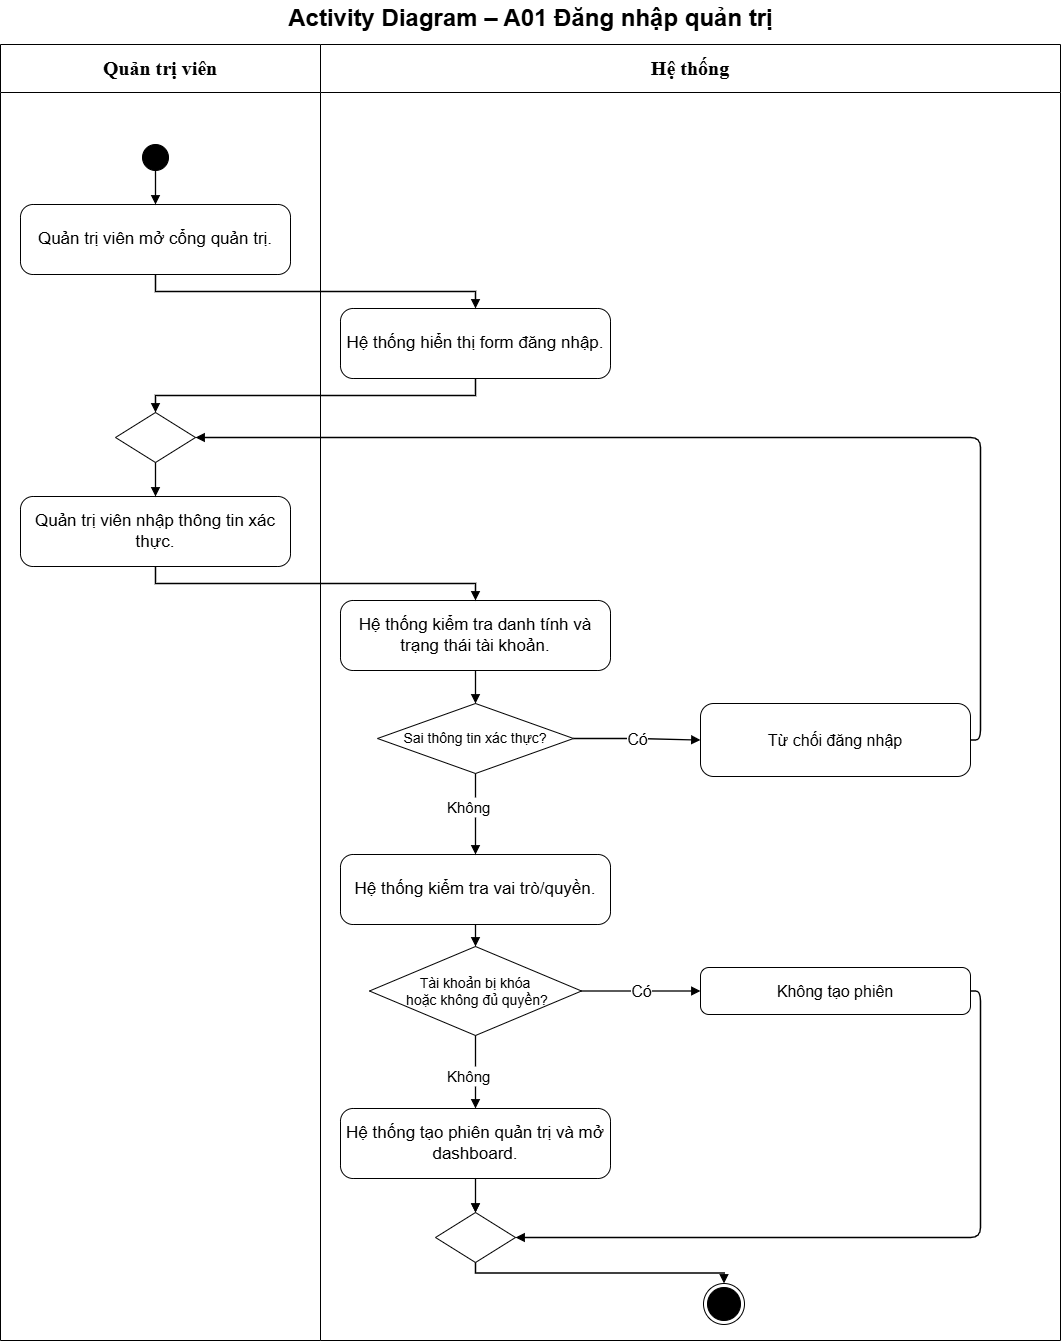

The diagram above was exported from draw.io. Its source (the exported page's mxGraphModel, read from the mxfile embedded in the PNG):
<mxGraphModel dx="2650" dy="1611" grid="0" gridSize="10" guides="1" tooltips="1" connect="1" arrows="1" fold="1" page="1" pageScale="1" pageWidth="1100" pageHeight="1386" math="0" shadow="0">
  <root>
    <mxCell id="0" />
    <mxCell id="1" parent="0" />
    <mxCell id="c3" parent="1" style="swimlane;whiteSpace=wrap;html=1;fontSize=18;startSize=48;swimlaneFillColor=#ffffff;fontFamily=Helvetica;collapsible=0" value="&lt;b&gt;&lt;font face=&quot;Times New Roman&quot; style=&quot;font-size: 20px;&quot;&gt;Quản trị viên&lt;/font&gt;&lt;/b&gt;" vertex="1">
      <mxGeometry height="1296" width="320" x="20" y="56" as="geometry" />
    </mxCell>
    <mxCell id="c4" parent="1" style="swimlane;whiteSpace=wrap;html=1;fontSize=18;startSize=48;swimlaneFillColor=#ffffff;fontFamily=Helvetica;collapsible=0" value="&lt;b&gt;&lt;font face=&quot;Times New Roman&quot; style=&quot;font-size: 20px;&quot;&gt;Hệ thống&lt;/font&gt;&lt;/b&gt;" vertex="1">
      <mxGeometry height="1296" width="740" x="340" y="56" as="geometry" />
    </mxCell>
    <mxCell id="c17" parent="c4" style="rhombus;whiteSpace=wrap;html=1;fontSize=14;fontFamily=Helvetica" value="Sai thông tin xác thực?" vertex="1">
      <mxGeometry height="70" width="196" x="57" y="659" as="geometry" />
    </mxCell>
    <mxCell id="c19" parent="c4" style="rounded=1;arcSize=18;whiteSpace=wrap;html=1;fontSize=16;fontFamily=Helvetica" value="Từ chối đăng nhập" vertex="1">
      <mxGeometry height="73" width="270" x="380" y="659" as="geometry" />
    </mxCell>
    <mxCell id="c20" edge="1" parent="c4" source="c17" style="edgeStyle=orthogonalEdgeStyle;rounded=0;html=1;endArrow=block;endFill=1;strokeWidth=1.3;fontSize=16;labelBackgroundColor=#ffffff;exitX=1;exitY=0.5;entryX=0;entryY=0.5" target="c19" value="Có">
      <mxGeometry relative="1" as="geometry" />
    </mxCell>
    <mxCell id="c24" parent="c4" style="rhombus;whiteSpace=wrap;html=1;fontSize=14;fontFamily=Helvetica" value="Tài khoản bị khóa&lt;div&gt;&amp;nbsp;hoặc không đủ quyền?&lt;/div&gt;" vertex="1">
      <mxGeometry height="89" width="212" x="49" y="902" as="geometry" />
    </mxCell>
    <mxCell id="c28" parent="c4" style="text;html=1;align=left;verticalAlign=middle;fontSize=15" value="Không" vertex="1">
      <mxGeometry height="20" width="60" x="125" y="1022" as="geometry" />
    </mxCell>
    <mxCell id="yMBnySl5mA7olQxNO1gf-3" edge="1" parent="c4" source="c24" style="edgeStyle=orthogonalEdgeStyle;rounded=0;html=1;endArrow=none;endFill=0;strokeWidth=1.3;fontSize=16;labelBackgroundColor=#ffffff;exitX=0.5;exitY=1;" target="c28" value="">
      <mxGeometry relative="1" as="geometry">
        <mxPoint x="155" y="991" as="sourcePoint" />
        <mxPoint x="155" y="1064" as="targetPoint" />
      </mxGeometry>
    </mxCell>
    <mxCell id="c26" parent="c4" style="rounded=1;arcSize=18;whiteSpace=wrap;html=1;fontSize=16;fontFamily=Helvetica" value="Không tạo phiên" vertex="1">
      <mxGeometry height="47" width="270" x="380" y="923" as="geometry" />
    </mxCell>
    <mxCell id="c27" edge="1" parent="c4" source="c24" style="edgeStyle=orthogonalEdgeStyle;rounded=0;html=1;endArrow=block;endFill=1;strokeWidth=1.3;fontSize=16;labelBackgroundColor=#ffffff;exitX=1;exitY=0.5;entryX=0;entryY=0.5" target="c26" value="Có">
      <mxGeometry relative="1" as="geometry" />
    </mxCell>
    <mxCell id="c34" parent="c4" style="ellipse;html=1;shape=endState;fillColor=#000000;strokeColor=#000000" value="" vertex="1">
      <mxGeometry height="41" width="41" x="383" y="1239" as="geometry" />
    </mxCell>
    <mxCell id="c5" parent="1" style="text;html=1;align=center;verticalAlign=middle;fontSize=24;fontStyle=1;fontFamily=Helvetica" value="Activity Diagram – A01 Đăng nhập quản trị" vertex="1">
      <mxGeometry height="36" width="1060" x="20" y="12" as="geometry" />
    </mxCell>
    <mxCell id="c6" parent="1" style="ellipse;fillColor=#000000;strokeColor=#000000;html=1" value="" vertex="1">
      <mxGeometry height="26" width="26" x="162" y="156" as="geometry" />
    </mxCell>
    <mxCell id="c7" parent="1" style="rounded=1;arcSize=18;whiteSpace=wrap;html=1;fontSize=17;fontFamily=Helvetica" value="Quản trị viên mở cổng quản trị." vertex="1">
      <mxGeometry height="70" width="270" x="40" y="216" as="geometry" />
    </mxCell>
    <mxCell id="c8" edge="1" parent="1" source="c6" style="edgeStyle=orthogonalEdgeStyle;rounded=0;html=1;endArrow=block;endFill=1;strokeColor=#000000;strokeWidth=1.3;fontSize=16;labelBackgroundColor=#ffffff;exitX=0.5;exitY=1;entryX=0.5;entryY=0" target="c7" value="">
      <mxGeometry relative="1" as="geometry" />
    </mxCell>
    <mxCell id="c9" parent="1" style="rounded=1;arcSize=18;whiteSpace=wrap;html=1;fontSize=17;fontFamily=Helvetica" value="Hệ thống hiển thị form đăng nhập." vertex="1">
      <mxGeometry height="70" width="270" x="360" y="320" as="geometry" />
    </mxCell>
    <mxCell id="c10" edge="1" parent="1" source="c7" style="edgeStyle=orthogonalEdgeStyle;rounded=0;html=1;endArrow=block;endFill=1;strokeWidth=1.3;fontSize=16;labelBackgroundColor=#ffffff;exitX=0.5;exitY=1;entryX=0.5;entryY=0" target="c9" value="">
      <mxGeometry relative="1" as="geometry" />
    </mxCell>
    <mxCell id="c11" parent="1" style="rhombus;html=1;" value="" vertex="1">
      <mxGeometry height="50" width="80" x="135" y="424" as="geometry" />
    </mxCell>
    <mxCell id="c12" edge="1" parent="1" source="c9" style="edgeStyle=orthogonalEdgeStyle;rounded=0;html=1;endArrow=block;endFill=1;strokeWidth=1.3;fontSize=16;labelBackgroundColor=#ffffff;exitX=0.5;exitY=1;entryX=0.5;entryY=0" target="c11" value="">
      <mxGeometry relative="1" as="geometry" />
    </mxCell>
    <mxCell id="c13" parent="1" style="rounded=1;arcSize=18;whiteSpace=wrap;html=1;fontSize=17;fontFamily=Helvetica" value="Quản trị viên nhập thông tin xác thực." vertex="1">
      <mxGeometry height="70" width="270" x="40" y="508" as="geometry" />
    </mxCell>
    <mxCell id="c14" edge="1" parent="1" source="c11" style="edgeStyle=orthogonalEdgeStyle;rounded=0;html=1;endArrow=block;endFill=1;strokeWidth=1.3;fontSize=16;labelBackgroundColor=#ffffff;exitX=0.5;exitY=1;entryX=0.5;entryY=0" target="c13" value="">
      <mxGeometry relative="1" as="geometry" />
    </mxCell>
    <mxCell id="c15" parent="1" style="rounded=1;arcSize=18;whiteSpace=wrap;html=1;fontSize=17;fontFamily=Helvetica" value="Hệ thống kiểm tra danh tính và trạng thái tài khoản." vertex="1">
      <mxGeometry height="70" width="270" x="360" y="612" as="geometry" />
    </mxCell>
    <mxCell id="c16" edge="1" parent="1" source="c13" style="edgeStyle=orthogonalEdgeStyle;rounded=0;html=1;endArrow=block;endFill=1;strokeWidth=1.3;fontSize=16;labelBackgroundColor=#ffffff;exitX=0.5;exitY=1;entryX=0.5;entryY=0" target="c15" value="">
      <mxGeometry relative="1" as="geometry" />
    </mxCell>
    <mxCell id="c18" edge="1" parent="1" source="c15" style="edgeStyle=orthogonalEdgeStyle;rounded=0;html=1;endArrow=block;endFill=1;strokeWidth=1.3;fontSize=16;labelBackgroundColor=#ffffff;exitX=0.5;exitY=1;entryX=0.5;entryY=0" target="c17" value="">
      <mxGeometry relative="1" as="geometry" />
    </mxCell>
    <mxCell id="c22" parent="1" style="rounded=1;arcSize=18;whiteSpace=wrap;html=1;fontSize=17;fontFamily=Helvetica" value="Hệ thống kiểm tra vai trò/quyền." vertex="1">
      <mxGeometry height="70" width="270" x="360" y="866" as="geometry" />
    </mxCell>
    <mxCell id="c23" edge="1" parent="1" source="c21" style="edgeStyle=orthogonalEdgeStyle;rounded=0;html=1;endArrow=block;endFill=1;strokeWidth=1.3;fontSize=16;labelBackgroundColor=#ffffff;entryX=0.5;entryY=0" target="c22" value="">
      <mxGeometry relative="1" as="geometry" />
    </mxCell>
    <mxCell id="c25" edge="1" parent="1" source="c22" style="edgeStyle=orthogonalEdgeStyle;rounded=0;html=1;endArrow=block;endFill=1;strokeWidth=1.3;fontSize=16;labelBackgroundColor=#ffffff;exitX=0.5;exitY=1;entryX=0.5;entryY=0" target="c24" value="">
      <mxGeometry relative="1" as="geometry" />
    </mxCell>
    <mxCell id="ws-hA-U4_CjJl1UUMbW7-1" edge="1" parent="1" source="c29" style="edgeStyle=orthogonalEdgeStyle;rounded=0;orthogonalLoop=1;jettySize=auto;html=1;defaultLabelBackgroundColor=page;" target="c31" value="">
      <mxGeometry relative="1" as="geometry" />
    </mxCell>
    <mxCell id="c29" parent="1" style="rounded=1;arcSize=18;whiteSpace=wrap;html=1;fontSize=17;fontFamily=Helvetica" value="Hệ thống tạo phiên quản trị và mở dashboard." vertex="1">
      <mxGeometry height="70" width="270" x="360" y="1120" as="geometry" />
    </mxCell>
    <mxCell id="c30" edge="1" parent="1" source="c28" style="edgeStyle=orthogonalEdgeStyle;rounded=0;html=1;endArrow=block;endFill=1;strokeWidth=1.3;fontSize=16;labelBackgroundColor=#ffffff;entryX=0.5;entryY=0" target="c29" value="">
      <mxGeometry relative="1" as="geometry" />
    </mxCell>
    <mxCell id="c31" parent="1" style="rhombus;html=1;" value="" vertex="1">
      <mxGeometry height="50" width="80" x="455" y="1224" as="geometry" />
    </mxCell>
    <mxCell id="c32" edge="1" parent="1" source="c29" style="edgeStyle=orthogonalEdgeStyle;rounded=0;html=1;endArrow=block;endFill=1;strokeWidth=1.3;fontSize=16;labelBackgroundColor=#ffffff;exitX=0.5;exitY=1;entryX=0.5;entryY=0" target="c31" value="">
      <mxGeometry relative="1" as="geometry" />
    </mxCell>
    <mxCell id="c33" edge="1" parent="1" source="c26" style="edgeStyle=orthogonalEdgeStyle;html=1;endArrow=block;endFill=1;strokeWidth=1.3;exitX=1;exitY=0.5;entryX=1;entryY=0.5" target="c31" value="">
      <mxGeometry relative="1" x="-0.0991" as="geometry" />
    </mxCell>
    <mxCell id="c35" edge="1" parent="1" source="c31" style="edgeStyle=orthogonalEdgeStyle;rounded=0;html=1;endArrow=block;endFill=1;strokeColor=#000000;strokeWidth=1.3;fontSize=16;labelBackgroundColor=#ffffff;exitX=0.5;exitY=1;entryX=0.5;entryY=0" target="c34" value="">
      <mxGeometry relative="1" as="geometry" />
    </mxCell>
    <mxCell id="c36" edge="1" parent="1" source="c19" style="edgeStyle=orthogonalEdgeStyle;html=1;endArrow=block;endFill=1;strokeWidth=1.3;exitX=1;exitY=0.5;entryX=1;entryY=0.5" target="c11" value="">
      <mxGeometry relative="1" x="-0.067" as="geometry" />
    </mxCell>
    <mxCell id="yMBnySl5mA7olQxNO1gf-1" edge="1" parent="1" source="c17" style="edgeStyle=orthogonalEdgeStyle;rounded=0;html=1;endArrow=none;endFill=0;strokeWidth=1.3;fontSize=16;labelBackgroundColor=#ffffff;exitX=0.5;exitY=1;" target="c21" value="">
      <mxGeometry relative="1" as="geometry">
        <mxPoint x="495" y="785" as="sourcePoint" />
        <mxPoint x="495" y="866" as="targetPoint" />
      </mxGeometry>
    </mxCell>
    <mxCell id="c21" parent="1" style="text;html=1;align=left;verticalAlign=middle;fontSize=15" value="Không" vertex="1">
      <mxGeometry height="20" width="60" x="465" y="809" as="geometry" />
    </mxCell>
  </root>
</mxGraphModel>